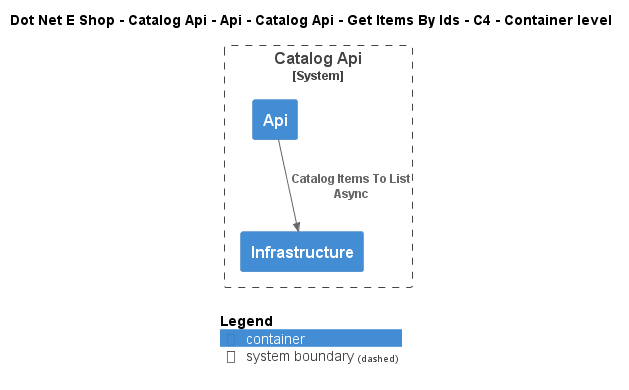

The diagram above was rendered by PlantUML. Its source (embedded in the PNG):
@startuml
!include ..\..\..\..\..\..\..\..\..\.c4s\C4_Container.puml

AddElementTag("c4interflow:lifecycle:new", $bgColor=green, $fontColor=#ffffff, $borderColor=green, $shadowing="False")
AddElementTag("c4interflow:lifecycle:changed", $bgColor=orange, $fontColor=#ffffff, $borderColor=orange, $shadowing="False")
AddElementTag("c4interflow:lifecycle:removed", $bgColor=red, $fontColor=#ffffff, $borderColor=red, $shadowing="False")

AddRelTag("c4interflow:lifecycle:new", $textColor=green, $lineColor=green)
AddRelTag("c4interflow:lifecycle:changed", $textColor=orange, $lineColor=orange)
AddRelTag("c4interflow:lifecycle:removed", $textColor=red, $lineColor=red)

SHOW_PERSON_PORTRAIT()
LAYOUT_TOP_DOWN()

skinparam linetype polyline

title Dot Net E Shop - Catalog Api - Api - Catalog Api - Get Items By Ids - C4 - Container level


System_Boundary(DotNetEShop.SoftwareSystems.CatalogApi, "Catalog Api") {
    Container(DotNetEShop.SoftwareSystems.CatalogApi.Containers.Api, "Api", "", "")
    Container(DotNetEShop.SoftwareSystems.CatalogApi.Containers.Infrastructure, "Infrastructure", "", "")
}

Rel(DotNetEShop.SoftwareSystems.CatalogApi.Containers.Api, DotNetEShop.SoftwareSystems.CatalogApi.Containers.Infrastructure, "Catalog Items To List Async")


SHOW_LEGEND()
@enduml